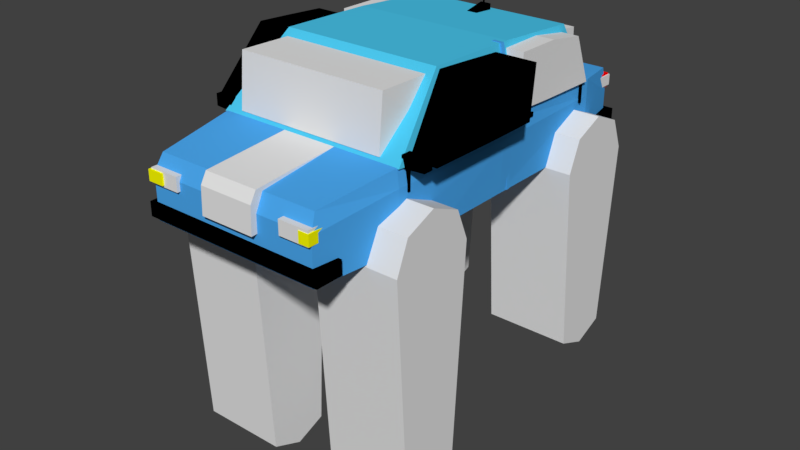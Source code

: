 # Source: car.blend  (saved by Blender 2.79.0; exported with 4.5.12 LTS)
import bpy
from mathutils import Matrix  # noqa: F401  (used for matrix-valued properties, if any)

bpy.ops.wm.read_factory_settings(use_empty=True)
scene = bpy.context.scene
scene.name = 'Scene'

# ---- collections
col_collection_1 = bpy.data.collections.new('Collection 1'); scene.collection.children.link(col_collection_1)
col_collection_2 = bpy.data.collections.new('Collection 2'); scene.collection.children.link(col_collection_2)

# ---- materials (node trees are filled in below, after node groups)
mat_material_002 = bpy.data.materials.new('Material.002')
mat_material_002.alpha_threshold = 0.0
mat_material_002.use_transparent_shadow = False
mat_material_002.diffuse_color = (0.07227, 0.3968, 0.8714, 1.0)
mat_material_002.roughness = 0.5
mat_material_001 = bpy.data.materials.new('Material.001')
mat_material_001.alpha_threshold = 0.0
mat_material_001.use_transparent_shadow = False
mat_material_001.diffuse_color = (0.07227, 0.5841, 0.8714, 1.0)
mat_material_001.roughness = 0.5
mat_material_041 = bpy.data.materials.new('Material.041')
mat_material_041.alpha_threshold = 0.0
mat_material_041.use_transparent_shadow = False
mat_material_041.diffuse_color = (0.0, 0.0, 0.0, 1.0)
mat_material_041.roughness = 0.5
mat_material_042 = bpy.data.materials.new('Material.042')
mat_material_042.alpha_threshold = 0.0
mat_material_042.use_transparent_shadow = False
mat_material_042.diffuse_color = (0.0, 0.0, 0.0, 1.0)
mat_material_042.roughness = 0.5
mat_material_040 = bpy.data.materials.new('Material.040')
mat_material_040.alpha_threshold = 0.0
mat_material_040.use_transparent_shadow = False
mat_material_040.diffuse_color = (0.0, 0.0, 0.0, 1.0)
mat_material_040.roughness = 0.5
mat_material_036 = bpy.data.materials.new('Material.036')
mat_material_036.alpha_threshold = 0.0
mat_material_036.use_transparent_shadow = False
mat_material_036.diffuse_color = (0.0, 0.0, 0.0, 1.0)
mat_material_036.roughness = 0.5
mat_material_035 = bpy.data.materials.new('Material.035')
mat_material_035.alpha_threshold = 0.0
mat_material_035.use_transparent_shadow = False
mat_material_035.diffuse_color = (0.003096, 0.003096, 0.003096, 1.0)
mat_material_035.roughness = 0.5
mat_material_032 = bpy.data.materials.new('Material.032')
mat_material_032.alpha_threshold = 0.0
mat_material_032.use_transparent_shadow = False
mat_material_032.diffuse_color = (0.1384, 0.1221, 0.107, 1.0)
mat_material_032.roughness = 0.5
mat_material_031 = bpy.data.materials.new('Material.031')
mat_material_031.alpha_threshold = 0.0
mat_material_031.use_transparent_shadow = False
mat_material_031.diffuse_color = (0.1384, 0.1221, 0.107, 1.0)
mat_material_031.roughness = 0.5
mat_material_031.specular_intensity = 0.0
mat_material_029 = bpy.data.materials.new('Material.029')
mat_material_029.alpha_threshold = 0.0
mat_material_029.use_transparent_shadow = False
mat_material_029.diffuse_color = (0.0, 0.0, 0.0, 1.0)
mat_material_029.roughness = 0.5
mat_material_014 = bpy.data.materials.new('Material.014')
mat_material_014.alpha_threshold = 0.0
mat_material_014.use_transparent_shadow = False
mat_material_014.roughness = 0.5
mat_material_014.specular_intensity = 1.0
mat_material_027 = bpy.data.materials.new('Material.027')
mat_material_027.alpha_threshold = 0.0
mat_material_027.use_transparent_shadow = False
mat_material_027.roughness = 0.5
mat_material_027.specular_intensity = 0.0
mat_material_005 = bpy.data.materials.new('Material.005')
mat_material_005.alpha_threshold = 0.0
mat_material_005.use_transparent_shadow = False
mat_material_005.diffuse_color = (0.0005155, 0.0005155, 0.0005155, 1.0)
mat_material_005.roughness = 0.5
mat_material_005.specular_intensity = 0.0
mat_material_008 = bpy.data.materials.new('Material.008')
mat_material_008.alpha_threshold = 0.0
mat_material_008.use_transparent_shadow = False
mat_material_008.diffuse_color = (0.0, 0.0, 0.0, 1.0)
mat_material_008.roughness = 0.5
mat_material_008.specular_intensity = 0.0
mat_material_007 = bpy.data.materials.new('Material.007')
mat_material_007.alpha_threshold = 0.0
mat_material_007.use_transparent_shadow = False
mat_material_007.diffuse_color = (0.0, 0.0, 0.0, 1.0)
mat_material_007.roughness = 0.5
mat_material_007.specular_intensity = 0.0
mat_material_006 = bpy.data.materials.new('Material.006')
mat_material_006.alpha_threshold = 0.0
mat_material_006.use_transparent_shadow = False
mat_material_006.diffuse_color = (0.0, 0.0, 0.0, 1.0)
mat_material_006.roughness = 0.5
mat_material_006.specular_intensity = 0.0
mat_material_038 = bpy.data.materials.new('Material.038')
mat_material_038.alpha_threshold = 0.0
mat_material_038.use_transparent_shadow = False
mat_material_038.diffuse_color = (0.0, 0.0, 0.0, 1.0)
mat_material_038.roughness = 0.5
mat_material_028 = bpy.data.materials.new('Material.028')
mat_material_028.alpha_threshold = 0.0
mat_material_028.use_transparent_shadow = False
mat_material_028.roughness = 0.5
mat_material_028.specular_intensity = 0.0
mat_material_003 = bpy.data.materials.new('Material.003')
mat_material_003.alpha_threshold = 0.0
mat_material_003.use_transparent_shadow = False
mat_material_003.diffuse_color = (0.0, 0.0, 0.0, 1.0)
mat_material_003.roughness = 0.5
mat_material_043 = bpy.data.materials.new('Material.043')
mat_material_043.alpha_threshold = 0.0
mat_material_043.use_transparent_shadow = False
mat_material_043.diffuse_color = (0.0, 0.0, 0.0, 1.0)
mat_material_043.roughness = 0.5
mat_material_012 = bpy.data.materials.new('Material.012')
mat_material_012.alpha_threshold = 0.0
mat_material_012.use_transparent_shadow = False
mat_material_012.diffuse_color = (1.0, 0.0, 0.0, 1.0)
mat_material_012.roughness = 0.5
mat_material_012.specular_intensity = 1.0
mat_material_011 = bpy.data.materials.new('Material.011')
mat_material_011.alpha_threshold = 0.0
mat_material_011.use_transparent_shadow = False
mat_material_011.diffuse_color = (1.0, 0.0, 0.0, 1.0)
mat_material_011.roughness = 0.5
mat_material_011.specular_intensity = 1.0
mat_material_015 = bpy.data.materials.new('Material.015')
mat_material_015.alpha_threshold = 0.0
mat_material_015.use_transparent_shadow = False
mat_material_015.diffuse_color = (1.0, 0.0, 0.0, 1.0)
mat_material_015.roughness = 0.5
mat_material_015.specular_intensity = 1.0
mat_material_004 = bpy.data.materials.new('Material.004')
mat_material_004.alpha_threshold = 0.0
mat_material_004.use_transparent_shadow = False
mat_material_004.roughness = 0.5
mat_material_019 = bpy.data.materials.new('Material.019')
mat_material_019.alpha_threshold = 0.0
mat_material_019.use_transparent_shadow = False
mat_material_019.diffuse_color = (0.07227, 0.3968, 0.8714, 1.0)
mat_material_019.roughness = 0.5
mat_material_019.specular_intensity = 0.0
mat_material_018 = bpy.data.materials.new('Material.018')
mat_material_018.alpha_threshold = 0.0
mat_material_018.use_transparent_shadow = False
mat_material_018.diffuse_color = (0.07227, 0.3968, 0.8714, 1.0)
mat_material_018.roughness = 0.5
mat_material_025 = bpy.data.materials.new('Material.025')
mat_material_025.alpha_threshold = 0.0
mat_material_025.use_transparent_shadow = False
mat_material_025.diffuse_color = (0.07227, 0.3968, 0.8714, 1.0)
mat_material_025.roughness = 0.5
mat_material_026 = bpy.data.materials.new('Material.026')
mat_material_026.alpha_threshold = 0.0
mat_material_026.use_transparent_shadow = False
mat_material_026.diffuse_color = (0.07227, 0.3968, 0.8714, 1.0)
mat_material_026.roughness = 0.5
mat_black = bpy.data.materials.new('black')
mat_black.alpha_threshold = 0.0
mat_black.use_transparent_shadow = False
mat_black.diffuse_color = (0.0, 0.0, 0.0, 1.0)
mat_black.roughness = 0.5
mat_black.specular_intensity = 0.2561
mat_material_022 = bpy.data.materials.new('Material.022')
mat_material_022.alpha_threshold = 0.0
mat_material_022.use_transparent_shadow = False
mat_material_022.diffuse_color = (0.0, 0.0, 0.0, 1.0)
mat_material_022.roughness = 0.5
mat_material_022.specular_intensity = 1.0
mat_material_023 = bpy.data.materials.new('Material.023')
mat_material_023.alpha_threshold = 0.0
mat_material_023.use_transparent_shadow = False
mat_material_023.diffuse_color = (0.0, 0.0, 0.0, 1.0)
mat_material_023.roughness = 0.5
mat_material_023.specular_intensity = 0.0
mat_material_024 = bpy.data.materials.new('Material.024')
mat_material_024.alpha_threshold = 0.0
mat_material_024.use_transparent_shadow = False
mat_material_024.diffuse_color = (0.0, 0.0, 0.0, 1.0)
mat_material_024.roughness = 0.5
mat_material_024.specular_intensity = 0.0
mat_material_020 = bpy.data.materials.new('Material.020')
mat_material_020.alpha_threshold = 0.0
mat_material_020.use_transparent_shadow = False
mat_material_020.diffuse_color = (0.0, 0.0, 0.0, 1.0)
mat_material_020.roughness = 0.5
mat_material_020.specular_intensity = 0.0
mat_material_017 = bpy.data.materials.new('Material.017')
mat_material_017.alpha_threshold = 0.0
mat_material_017.use_transparent_shadow = False
mat_material_017.diffuse_color = (0.0, 0.0, 0.0, 1.0)
mat_material_017.roughness = 0.5
mat_material_017.specular_intensity = 0.0
mat_material_016 = bpy.data.materials.new('Material.016')
mat_material_016.alpha_threshold = 0.0
mat_material_016.use_transparent_shadow = False
mat_material_016.diffuse_color = (0.0, 0.0, 0.0, 1.0)
mat_material_016.roughness = 0.5
mat_material_016.specular_intensity = 0.0
mat_material_021 = bpy.data.materials.new('Material.021')
mat_material_021.alpha_threshold = 0.0
mat_material_021.use_transparent_shadow = False
mat_material_021.diffuse_color = (0.0, 0.0, 0.0, 1.0)
mat_material_021.roughness = 0.5
mat_material_021.specular_intensity = 0.0
mat_material_013 = bpy.data.materials.new('Material.013')
mat_material_013.alpha_threshold = 0.0
mat_material_013.use_transparent_shadow = False
mat_material_013.roughness = 0.5
mat_material_013.specular_intensity = 1.0
mat_material_010 = bpy.data.materials.new('Material.010')
mat_material_010.alpha_threshold = 0.0
mat_material_010.use_transparent_shadow = False
mat_material_010.diffuse_color = (1.0, 1.0, 0.0, 1.0)
mat_material_010.roughness = 0.5
mat_material_010.specular_intensity = 1.0
mat_material_009 = bpy.data.materials.new('Material.009')
mat_material_009.alpha_threshold = 0.0
mat_material_009.use_transparent_shadow = False
mat_material_009.diffuse_color = (1.0, 1.0, 0.0, 1.0)
mat_material_009.roughness = 0.5
mat_material_009.specular_intensity = 1.0
mat_material_030 = bpy.data.materials.new('Material.030')
mat_material_030.alpha_threshold = 0.0
mat_material_030.use_transparent_shadow = False
mat_material_030.diffuse_color = (0.0, 0.0, 0.0, 1.0)
mat_material_030.roughness = 0.5
mat_material_033 = bpy.data.materials.new('Material.033')
mat_material_033.alpha_threshold = 0.0
mat_material_033.use_transparent_shadow = False
mat_material_033.diffuse_color = (0.1384, 0.1221, 0.107, 1.0)
mat_material_033.roughness = 0.5
mat_material_034 = bpy.data.materials.new('Material.034')
mat_material_034.alpha_threshold = 0.0
mat_material_034.use_transparent_shadow = False
mat_material_034.diffuse_color = (0.1384, 0.1221, 0.107, 1.0)
mat_material_034.roughness = 0.5
mat_material_039 = bpy.data.materials.new('Material.039')
mat_material_039.alpha_threshold = 0.0
mat_material_039.use_transparent_shadow = False
mat_material_039.diffuse_color = (0.0, 0.0, 0.0, 1.0)
mat_material_039.roughness = 0.5
mat_material_037 = bpy.data.materials.new('Material.037')
mat_material_037.alpha_threshold = 0.0
mat_material_037.use_transparent_shadow = False
mat_material_037.diffuse_color = (0.0, 0.0, 0.0, 1.0)
mat_material_037.roughness = 0.5

# ---- material node trees

# ---- world
world_world = bpy.data.worlds.new('World'); scene.world = world_world
world_world.color = (0.05088, 0.05088, 0.05088)
world_world.use_sun_shadow = False
world_world.sun_shadow_jitter_overblur = 0.0
world_world.cycles.sampling_method = 'MANUAL'

# ---- meshes
me_cube_003 = bpy.data.meshes.new('Cube.003')
me_cube_003.from_pydata([(-0.7069, 1.443, -0.5135), (-0.7069, 3.151, -0.5135), (0.8469, 1.443, -0.5135), (0.8469, 3.151, -0.5135), (-0.7069, 1.443, -0.5135), (-0.7069, 3.151, -0.5135), (0.8469, 1.443, -0.5135), (0.8469, 3.151, -0.5135), (-0.8295, -0.005728, -0.6827), (-0.791, 0.07544, -0.05074), (-0.8165, 4.33, -0.6588), (-0.8017, 4.307, -0.03601), (1.018, -0.005728, -0.6827), (0.9816, 0.07544, -0.05074), (1.005, 4.33, -0.6588), (0.9805, 4.307, -0.03601), (-0.9186, 3.791, -0.7034), (-0.9186, 3.791, 0.01308), (1.107, 3.791, -0.7034), (1.107, 3.791, 0.01308), (-0.9086, 0.9044, -0.6812), (1.097, 0.9044, 0.05221), (-0.8824, 0.9044, 0.05221), (1.122, 0.9044, -0.6812), (-0.9086, 2.332, 0.01217), (1.122, 2.332, -0.6833), (-0.9086, 2.332, -0.6833), (1.122, 2.332, 0.01217), (-0.8295, -0.005728, -0.2206), (-0.8165, 4.33, -0.2782), (1.005, 4.33, -0.2782), (1.018, -0.005728, -0.2206), (1.107, 3.791, -0.1566), (-0.9186, 3.791, -0.1566), (-0.9086, 0.9044, -0.1215), (1.122, 0.9044, -0.1215), (1.147, 2.332, -0.1525), (-0.9325, 2.332, -0.1525), (0.8469, 1.11, 0.04643), (-0.7069, 1.11, 0.04643), (-0.7069, 3.51, 0.0129), (-0.7069, 2.332, 0.01217), (0.8469, 3.51, 0.0129), (0.8469, 2.332, 0.01217), (0.8469, 1.371, 0.03912), (0.6313, 1.11, 0.04643), (-0.7069, 1.371, 0.03912), (-0.4111, 3.51, 0.0129), (0.8469, 1.371, 0.03912), (-0.4111, 3.51, 0.0129), (-0.7069, 1.371, 0.03912), (0.6313, 1.11, 0.04643)], [(4, 45), (7, 47)], [(0, 1, 41, 46), (1, 3, 47, 40), (3, 2, 44, 43), (2, 0, 45, 38), (4, 5, 41, 46), (5, 7, 42, 49, 40), (6, 4, 39, 51, 38), (33, 17, 11, 29), (29, 11, 15, 30), (35, 21, 13, 31), (31, 13, 9, 28), (20, 23, 12, 8), (21, 22, 9, 13), (15, 11, 17, 19), (10, 14, 18, 16), (30, 15, 19, 32), (37, 24, 17, 33), (28, 9, 22, 34), (27, 43, 48, 38, 51, 39, 50, 41, 24, 22, 21), (26, 25, 23, 20), (36, 27, 21, 35), (32, 19, 27, 36), (16, 18, 25, 26), (19, 17, 24, 41, 40, 49, 42, 43, 27), (34, 22, 24, 37), (20, 34, 37, 26), (18, 32, 36, 25), (25, 36, 35, 23), (8, 28, 34, 20), (26, 37, 33, 16), (14, 30, 32, 18), (12, 31, 28, 8), (23, 35, 31, 12), (10, 29, 30, 14), (16, 33, 29, 10), (46, 41, 50, 39, 4), (41, 5, 40), (2, 38, 44), (43, 42, 7), (43, 44, 6, 38, 48), (1, 40, 41)])
me_cube_003.materials.append(mat_material_002)
me_cube_003.use_remesh_preserve_volume = False
me_cube_003.use_remesh_preserve_attributes = False
me_cube_003.use_mirror_vertex_groups = False
me_cube_003.update()
me_cube_005 = bpy.data.meshes.new('Cube.005')
me_cube_005.from_pydata([(-0.9062, 0.818, -0.323), (-0.749, 1.506, 0.3199), (-0.8803, 3.773, -0.5233), (-0.749, 3.454, 0.2241), (1.12, 0.82, -0.323), (0.9509, 1.506, 0.3199), (1.092, 3.773, -0.5233), (0.9509, 3.454, 0.2241), (-0.9087, 2.266, -0.4502), (-0.749, 2.512, 0.2934), (1.12, 2.266, -0.4577), (0.9509, 2.512, 0.2934)], [], [(8, 9, 3, 2), (2, 3, 7, 6), (10, 11, 5, 4), (4, 5, 1, 0), (8, 10, 4, 0), (11, 9, 1, 5), (7, 3, 9, 11), (2, 6, 10, 8), (6, 7, 11, 10), (0, 1, 9, 8)])
me_cube_005.materials.append(mat_material_001)
me_cube_005.use_remesh_preserve_volume = False
me_cube_005.use_remesh_preserve_attributes = False
me_cube_005.use_mirror_vertex_groups = False
me_cube_005.update()
me_cube_042 = bpy.data.meshes.new('Cube.042')
me_cube_042.from_pydata([(-1.0, -3.137, -1.795), (-1.0, -3.137, 0.2053), (-1.0, 1.0, -1.0), (-1.0, 1.0, 1.0), (1.0, -3.137, -1.795), (1.0, -3.137, 0.2053), (1.0, 1.0, -1.0), (1.0, 1.0, 1.0)], [], [(0, 1, 3, 2), (2, 3, 7, 6), (6, 7, 5, 4), (4, 5, 1, 0), (2, 6, 4, 0), (7, 3, 1, 5)])
me_cube_042.materials.append(mat_material_041)
me_cube_042.use_remesh_preserve_volume = False
me_cube_042.use_remesh_preserve_attributes = False
me_cube_042.use_mirror_vertex_groups = False
me_cube_042.update()
me_cylinder_009 = bpy.data.meshes.new('Cylinder.009')
me_cylinder_009.from_pydata([(0.0, 1.0, -1.0), (0.0, 1.0, 29.21), (0.7071, 0.7071, -1.0), (0.7071, 0.7071, 29.21), (1.0, -4.371e-08, -1.0), (1.0, -4.371e-08, 29.21), (0.7071, -0.7071, -1.0), (0.7071, -0.7071, 29.21), (-8.742e-08, -1.0, -1.0), (-8.742e-08, -1.0, 29.21), (-0.7071, -0.7071, -1.0), (-0.7071, -0.7071, 29.21), (-1.0, 1.192e-08, -1.0), (-1.0, 1.192e-08, 29.21), (-0.7071, 0.7071, -1.0), (-0.7071, 0.7071, 29.21)], [], [(0, 1, 3, 2), (2, 3, 5, 4), (4, 5, 7, 6), (6, 7, 9, 8), (8, 9, 11, 10), (10, 11, 13, 12), (3, 1, 15, 13, 11, 9, 7, 5), (12, 13, 15, 14), (14, 15, 1, 0), (0, 2, 4, 6, 8, 10, 12, 14)])
me_cylinder_009.materials.append(mat_material_042)
me_cylinder_009.use_remesh_preserve_volume = False
me_cylinder_009.use_remesh_preserve_attributes = False
me_cylinder_009.use_mirror_vertex_groups = False
me_cylinder_009.update()
me_plane_004 = bpy.data.meshes.new('Plane.004')
me_plane_004.from_pydata([(0.5245, -0.9433, 0.2537), (1.049, -1.0, 0.04909), (0.5337, 0.6972, 0.2445), (1.049, 0.7243, 0.04909)], [], [(0, 1, 3, 2)])
me_plane_004.materials.append(mat_material_040)
me_plane_004.use_remesh_preserve_volume = False
me_plane_004.use_remesh_preserve_attributes = False
me_plane_004.use_mirror_vertex_groups = False
me_plane_004.update()
me_plane_003 = bpy.data.meshes.new('Plane.003')
me_plane_003.from_pydata([(-0.2724, -0.9135, -0.1843), (0.5451, -0.9071, 0.06114), (-0.2724, 0.747, -0.1843), (0.5451, 0.8113, 0.06114)], [], [(0, 1, 3, 2)])
me_plane_003.materials.append(mat_material_036)
me_plane_003.use_remesh_preserve_volume = False
me_plane_003.use_remesh_preserve_attributes = False
me_plane_003.use_mirror_vertex_groups = False
me_plane_003.update()
me_torus = bpy.data.meshes.new('Torus')
me_torus.from_pydata([(1.25, 0.0, 0.0), (1.217, 0.0, 0.125), (1.125, 0.0, 0.2165), (1.0, 0.0, 0.25), (0.875, 0.0, 0.2165), (0.7835, 0.0, 0.125), (0.75, 0.0, 3.062e-17), (0.7835, 0.0, -0.125), (0.875, 0.0, -0.2165), (1.0, 0.0, -0.25), (1.125, 0.0, -0.2165), (1.217, 0.0, -0.125), (1.155, 0.4784, 0.0), (1.124, 0.4655, 0.125), (1.039, 0.4305, 0.2165), (0.9239, 0.3827, 0.25), (0.8084, 0.3348, 0.2165), (0.7239, 0.2998, 0.125), (0.6929, 0.287, 3.062e-17), (0.7239, 0.2998, -0.125), (0.8084, 0.3348, -0.2165), (0.9239, 0.3827, -0.25), (1.039, 0.4305, -0.2165), (1.124, 0.4655, -0.125), (0.8839, 0.8839, 0.0), (0.8602, 0.8602, 0.125), (0.7955, 0.7955, 0.2165), (0.7071, 0.7071, 0.25), (0.6187, 0.6187, 0.2165), (0.554, 0.554, 0.125), (0.5303, 0.5303, 3.062e-17), (0.554, 0.554, -0.125), (0.6187, 0.6187, -0.2165), (0.7071, 0.7071, -0.25), (0.7955, 0.7955, -0.2165), (0.8602, 0.8602, -0.125), (0.4784, 1.155, 0.0), (0.4655, 1.124, 0.125), (0.4305, 1.039, 0.2165), (0.3827, 0.9239, 0.25), (0.3348, 0.8084, 0.2165), (0.2998, 0.7239, 0.125), (0.287, 0.6929, 3.062e-17), (0.2998, 0.7239, -0.125), (0.3348, 0.8084, -0.2165), (0.3827, 0.9239, -0.25), (0.4305, 1.039, -0.2165), (0.4655, 1.124, -0.125), (9.437e-08, 1.25, 0.0), (9.184e-08, 1.217, 0.125), (8.494e-08, 1.125, 0.2165), (7.55e-08, 1.0, 0.25), (6.606e-08, 0.875, 0.2165), (5.915e-08, 0.7835, 0.125), (5.662e-08, 0.75, 3.062e-17), (5.915e-08, 0.7835, -0.125), (6.606e-08, 0.875, -0.2165), (7.55e-08, 1.0, -0.25), (8.494e-08, 1.125, -0.2165), (9.184e-08, 1.217, -0.125), (-0.4784, 1.155, 0.0), (-0.4655, 1.124, 0.125), (-0.4305, 1.039, 0.2165), (-0.3827, 0.9239, 0.25), (-0.3348, 0.8084, 0.2165), (-0.2998, 0.7239, 0.125), (-0.287, 0.6929, 3.062e-17), (-0.2998, 0.7239, -0.125), (-0.3348, 0.8084, -0.2165), (-0.3827, 0.9239, -0.25), (-0.4305, 1.039, -0.2165), (-0.4655, 1.124, -0.125), (-0.8839, 0.8839, 0.0), (-0.8602, 0.8602, 0.125), (-0.7955, 0.7955, 0.2165), (-0.7071, 0.7071, 0.25), (-0.6187, 0.6187, 0.2165), (-0.554, 0.554, 0.125), (-0.5303, 0.5303, 3.062e-17), (-0.554, 0.554, -0.125), (-0.6187, 0.6187, -0.2165), (-0.7071, 0.7071, -0.25), (-0.7955, 0.7955, -0.2165), (-0.8602, 0.8602, -0.125), (-1.155, 0.4784, 0.0), (-1.124, 0.4655, 0.125), (-1.039, 0.4305, 0.2165), (-0.9239, 0.3827, 0.25), (-0.8084, 0.3348, 0.2165), (-0.7239, 0.2998, 0.125), (-0.6929, 0.287, 3.062e-17), (-0.7239, 0.2998, -0.125), (-0.8084, 0.3348, -0.2165), (-0.9239, 0.3827, -0.25), (-1.039, 0.4305, -0.2165), (-1.124, 0.4655, -0.125), (-1.25, 1.093e-07, 0.0), (-1.217, 1.064e-07, 0.125), (-1.125, 9.835e-08, 0.2165), (-1.0, 8.742e-08, 0.25), (-0.875, 7.649e-08, 0.2165), (-0.7835, 6.85e-08, 0.125), (-0.75, 6.557e-08, 3.062e-17), (-0.7835, 6.85e-08, -0.125), (-0.875, 7.649e-08, -0.2165), (-1.0, 8.742e-08, -0.25), (-1.125, 9.835e-08, -0.2165), (-1.217, 1.064e-07, -0.125), (-1.155, -0.4784, 0.0), (-1.124, -0.4655, 0.125), (-1.039, -0.4305, 0.2165), (-0.9239, -0.3827, 0.25), (-0.8084, -0.3348, 0.2165), (-0.7239, -0.2998, 0.125), (-0.6929, -0.287, 3.062e-17), (-0.7239, -0.2998, -0.125), (-0.8084, -0.3348, -0.2165), (-0.9239, -0.3827, -0.25), (-1.039, -0.4305, -0.2165), (-1.124, -0.4655, -0.125), (-0.8839, -0.8839, 0.0), (-0.8602, -0.8602, 0.125), (-0.7955, -0.7955, 0.2165), (-0.7071, -0.7071, 0.25), (-0.6187, -0.6187, 0.2165), (-0.554, -0.554, 0.125), (-0.5303, -0.5303, 3.062e-17), (-0.554, -0.554, -0.125), (-0.6187, -0.6187, -0.2165), (-0.7071, -0.7071, -0.25), (-0.7955, -0.7955, -0.2165), (-0.8602, -0.8602, -0.125), (-0.4784, -1.155, 0.0), (-0.4655, -1.124, 0.125), (-0.4305, -1.039, 0.2165), (-0.3827, -0.9239, 0.25), (-0.3348, -0.8084, 0.2165), (-0.2998, -0.7239, 0.125), (-0.287, -0.6929, 3.062e-17), (-0.2998, -0.7239, -0.125), (-0.3348, -0.8084, -0.2165), (-0.3827, -0.9239, -0.25), (-0.4305, -1.039, -0.2165), (-0.4655, -1.124, -0.125), (9.437e-08, -1.25, 0.0), (9.184e-08, -1.217, 0.125), (8.494e-08, -1.125, 0.2165), (7.55e-08, -1.0, 0.25), (6.606e-08, -0.875, 0.2165), (5.915e-08, -0.7835, 0.125), (5.662e-08, -0.75, 3.062e-17), (5.915e-08, -0.7835, -0.125), (6.606e-08, -0.875, -0.2165), (7.55e-08, -1.0, -0.25), (8.494e-08, -1.125, -0.2165), (9.184e-08, -1.217, -0.125), (0.4784, -1.155, 0.0), (0.4655, -1.124, 0.125), (0.4305, -1.039, 0.2165), (0.3827, -0.9239, 0.25), (0.3348, -0.8084, 0.2165), (0.2998, -0.7239, 0.125), (0.287, -0.6929, 3.062e-17), (0.2998, -0.7239, -0.125), (0.3348, -0.8084, -0.2165), (0.3827, -0.9239, -0.25), (0.4305, -1.039, -0.2165), (0.4655, -1.124, -0.125), (0.8839, -0.8839, 0.0), (0.8602, -0.8602, 0.125), (0.7955, -0.7955, 0.2165), (0.7071, -0.7071, 0.25), (0.6187, -0.6187, 0.2165), (0.554, -0.554, 0.125), (0.5303, -0.5303, 3.062e-17), (0.554, -0.554, -0.125), (0.6187, -0.6187, -0.2165), (0.7071, -0.7071, -0.25), (0.7955, -0.7955, -0.2165), (0.8602, -0.8602, -0.125), (1.155, -0.4784, 0.0), (1.124, -0.4655, 0.125), (1.039, -0.4305, 0.2165), (0.9239, -0.3827, 0.25), (0.8084, -0.3348, 0.2165), (0.7239, -0.2998, 0.125), (0.6929, -0.287, 3.062e-17), (0.7239, -0.2998, -0.125), (0.8084, -0.3348, -0.2165), (0.9239, -0.3827, -0.25), (1.039, -0.4305, -0.2165), (1.124, -0.4655, -0.125)], [], [(0, 12, 13, 1), (1, 13, 14, 2), (2, 14, 15, 3), (3, 15, 16, 4), (4, 16, 17, 5), (5, 17, 18, 6), (6, 18, 19, 7), (7, 19, 20, 8), (8, 20, 21, 9), (9, 21, 22, 10), (10, 22, 23, 11), (11, 23, 12, 0), (12, 24, 25, 13), (13, 25, 26, 14), (14, 26, 27, 15), (15, 27, 28, 16), (16, 28, 29, 17), (17, 29, 30, 18), (18, 30, 31, 19), (19, 31, 32, 20), (20, 32, 33, 21), (21, 33, 34, 22), (22, 34, 35, 23), (23, 35, 24, 12), (24, 36, 37, 25), (25, 37, 38, 26), (26, 38, 39, 27), (27, 39, 40, 28), (28, 40, 41, 29), (29, 41, 42, 30), (30, 42, 43, 31), (31, 43, 44, 32), (32, 44, 45, 33), (33, 45, 46, 34), (34, 46, 47, 35), (35, 47, 36, 24), (36, 48, 49, 37), (37, 49, 50, 38), (38, 50, 51, 39), (39, 51, 52, 40), (40, 52, 53, 41), (41, 53, 54, 42), (42, 54, 55, 43), (43, 55, 56, 44), (44, 56, 57, 45), (45, 57, 58, 46), (46, 58, 59, 47), (47, 59, 48, 36), (48, 60, 61, 49), (49, 61, 62, 50), (50, 62, 63, 51), (51, 63, 64, 52), (52, 64, 65, 53), (53, 65, 66, 54), (54, 66, 67, 55), (55, 67, 68, 56), (56, 68, 69, 57), (57, 69, 70, 58), (58, 70, 71, 59), (59, 71, 60, 48), (60, 72, 73, 61), (61, 73, 74, 62), (62, 74, 75, 63), (63, 75, 76, 64), (64, 76, 77, 65), (65, 77, 78, 66), (66, 78, 79, 67), (67, 79, 80, 68), (68, 80, 81, 69), (69, 81, 82, 70), (70, 82, 83, 71), (71, 83, 72, 60), (72, 84, 85, 73), (73, 85, 86, 74), (74, 86, 87, 75), (75, 87, 88, 76), (76, 88, 89, 77), (77, 89, 90, 78), (78, 90, 91, 79), (79, 91, 92, 80), (80, 92, 93, 81), (81, 93, 94, 82), (82, 94, 95, 83), (83, 95, 84, 72), (84, 96, 97, 85), (85, 97, 98, 86), (86, 98, 99, 87), (87, 99, 100, 88), (88, 100, 101, 89), (89, 101, 102, 90), (90, 102, 103, 91), (91, 103, 104, 92), (92, 104, 105, 93), (93, 105, 106, 94), (94, 106, 107, 95), (95, 107, 96, 84), (96, 108, 109, 97), (97, 109, 110, 98), (98, 110, 111, 99), (99, 111, 112, 100), (100, 112, 113, 101), (101, 113, 114, 102), (102, 114, 115, 103), (103, 115, 116, 104), (104, 116, 117, 105), (105, 117, 118, 106), (106, 118, 119, 107), (107, 119, 108, 96), (108, 120, 121, 109), (109, 121, 122, 110), (110, 122, 123, 111), (111, 123, 124, 112), (112, 124, 125, 113), (113, 125, 126, 114), (114, 126, 127, 115), (115, 127, 128, 116), (116, 128, 129, 117), (117, 129, 130, 118), (118, 130, 131, 119), (119, 131, 120, 108), (120, 132, 133, 121), (121, 133, 134, 122), (122, 134, 135, 123), (123, 135, 136, 124), (124, 136, 137, 125), (125, 137, 138, 126), (126, 138, 139, 127), (127, 139, 140, 128), (128, 140, 141, 129), (129, 141, 142, 130), (130, 142, 143, 131), (131, 143, 132, 120), (132, 144, 145, 133), (133, 145, 146, 134), (134, 146, 147, 135), (135, 147, 148, 136), (136, 148, 149, 137), (137, 149, 150, 138), (138, 150, 151, 139), (139, 151, 152, 140), (140, 152, 153, 141), (141, 153, 154, 142), (142, 154, 155, 143), (143, 155, 144, 132), (144, 156, 157, 145), (145, 157, 158, 146), (146, 158, 159, 147), (147, 159, 160, 148), (148, 160, 161, 149), (149, 161, 162, 150), (150, 162, 163, 151), (151, 163, 164, 152), (152, 164, 165, 153), (153, 165, 166, 154), (154, 166, 167, 155), (155, 167, 156, 144), (156, 168, 169, 157), (157, 169, 170, 158), (158, 170, 171, 159), (159, 171, 172, 160), (160, 172, 173, 161), (161, 173, 174, 162), (162, 174, 175, 163), (163, 175, 176, 164), (164, 176, 177, 165), (165, 177, 178, 166), (166, 178, 179, 167), (167, 179, 168, 156), (168, 180, 181, 169), (169, 181, 182, 170), (170, 182, 183, 171), (171, 183, 184, 172), (172, 184, 185, 173), (173, 185, 186, 174), (174, 186, 187, 175), (175, 187, 188, 176), (176, 188, 189, 177), (177, 189, 190, 178), (178, 190, 191, 179), (179, 191, 180, 168), (180, 0, 1, 181), (181, 1, 2, 182), (182, 2, 3, 183), (183, 3, 4, 184), (184, 4, 5, 185), (185, 5, 6, 186), (186, 6, 7, 187), (187, 7, 8, 188), (188, 8, 9, 189), (189, 9, 10, 190), (190, 10, 11, 191), (191, 11, 0, 180)])
me_torus.materials.append(mat_material_035)
me_torus.use_remesh_preserve_volume = False
me_torus.use_remesh_preserve_attributes = False
me_torus.use_mirror_vertex_groups = False
me_torus.update()
me_cube_039 = bpy.data.meshes.new('Cube.039')
me_cube_039.from_pydata([(0.3888, 0.8855, 0.05556), (0.3888, 0.8855, 0.821), (0.3888, 1.0, 0.05556), (0.3888, 1.0, 0.821), (1.0, 0.8855, 0.05556), (1.0, 0.8855, 0.821), (1.0, 1.0, 0.05556), (1.0, 1.0, 0.821)], [], [(0, 1, 3, 2), (2, 3, 7, 6), (6, 7, 5, 4), (4, 5, 1, 0), (2, 6, 4, 0), (7, 3, 1, 5)])
me_cube_039.materials.append(mat_material_032)
me_cube_039.use_remesh_preserve_volume = False
me_cube_039.use_remesh_preserve_attributes = False
me_cube_039.use_mirror_vertex_groups = False
me_cube_039.update()
me_cube_038 = bpy.data.meshes.new('Cube.038')
me_cube_038.from_pydata([(-0.8672, -0.7423, -1.0), (-0.8672, -0.7423, -0.8618), (-0.8672, 1.42, -0.4867), (-0.8672, 1.42, -0.3484), (1.006, -0.7423, -1.0), (1.006, -0.7423, -0.8618), (1.006, 1.42, -0.4867), (1.006, 1.42, -0.3484)], [], [(0, 1, 3, 2), (2, 3, 7, 6), (6, 7, 5, 4), (4, 5, 1, 0), (2, 6, 4, 0), (7, 3, 1, 5)])
me_cube_038.materials.append(mat_material_031)
me_cube_038.use_remesh_preserve_volume = False
me_cube_038.use_remesh_preserve_attributes = False
me_cube_038.use_mirror_vertex_groups = False
me_cube_038.update()
me_cube_035 = bpy.data.meshes.new('Cube.035')
me_cube_035.from_pydata([(-1.0, 0.2388, -0.4603), (-1.0, 0.2388, 0.4628), (-1.0, 1.0, -0.4603), (-1.0, 1.0, 0.4628), (0.674, 0.4304, -0.4603), (0.674, 0.4304, 0.4628), (0.674, 1.192, -0.4603), (0.674, 1.192, 0.4628)], [], [(0, 1, 3, 2), (2, 3, 7, 6), (6, 7, 5, 4), (4, 5, 1, 0), (2, 6, 4, 0), (7, 3, 1, 5)])
me_cube_035.materials.append(mat_material_029)
me_cube_035.use_remesh_preserve_volume = False
me_cube_035.use_remesh_preserve_attributes = False
me_cube_035.use_mirror_vertex_groups = False
me_cube_035.update()
me_cube_031 = bpy.data.meshes.new('Cube.031')
me_cube_031.from_pydata([(-1.0, -1.0, -1.0), (-1.0, -1.0, 1.0), (-1.0, 2.856, -1.0), (-1.0, 2.856, 1.0), (1.0, -1.0, -1.0), (1.0, -1.0, 1.0), (1.0, 2.856, -1.0), (1.0, 2.856, 1.0)], [], [(0, 1, 3, 2), (2, 3, 7, 6), (6, 7, 5, 4), (4, 5, 1, 0), (2, 6, 4, 0), (7, 3, 1, 5)])
me_cube_031.materials.append(mat_material_014)
me_cube_031.use_remesh_preserve_volume = False
me_cube_031.use_remesh_preserve_attributes = False
me_cube_031.use_mirror_vertex_groups = False
me_cube_031.update()
me_cube_009 = bpy.data.meshes.new('Cube.009')
me_cube_009.from_pydata([(-2.429, -0.177, 0.3198), (-2.429, -0.177, 1.241), (-2.429, 1.642, 0.3198), (-2.429, 1.642, 1.241), (-0.4289, -0.177, 0.3198), (-0.4289, -0.177, 1.241), (-0.4289, 1.642, 0.3198), (-0.4289, 1.642, 1.241)], [], [(0, 1, 3, 2), (2, 3, 7, 6), (6, 7, 5, 4), (4, 5, 1, 0), (2, 6, 4, 0), (7, 3, 1, 5)])
me_cube_009.materials.append(mat_material_027)
me_cube_009.use_remesh_preserve_volume = False
me_cube_009.use_remesh_preserve_attributes = False
me_cube_009.use_mirror_vertex_groups = False
me_cube_009.update()
me_cylinder_004 = bpy.data.meshes.new('Cylinder.004')
me_cylinder_004.from_pydata([(0.08012, 0.8901, -1.698), (0.08012, 0.8901, -0.5743), (0.7095, 0.6294, -1.698), (0.7095, 0.6294, -0.5743), (0.9702, -3.891e-08, -1.698), (0.9702, -3.891e-08, -0.5743), (0.7095, -0.6294, -1.698), (0.7095, -0.6294, -0.5743), (0.08012, -0.8901, -1.698), (0.08012, -0.8901, -0.5743), (-0.5493, -0.6294, -1.698), (-0.5493, -0.6294, -0.5743), (-0.81, 1.061e-08, -1.698), (-0.81, 1.061e-08, -0.5743), (-0.5493, 0.6294, -1.698), (-0.5493, 0.6294, -0.5743)], [], [(0, 1, 3, 2), (2, 3, 5, 4), (4, 5, 7, 6), (6, 7, 9, 8), (8, 9, 11, 10), (10, 11, 13, 12), (3, 1, 15, 13, 11, 9, 7, 5), (12, 13, 15, 14), (14, 15, 1, 0), (0, 2, 4, 6, 8, 10, 12, 14)])
me_cylinder_004.materials.append(mat_material_005)
me_cylinder_004.use_remesh_preserve_volume = False
me_cylinder_004.use_remesh_preserve_attributes = False
me_cylinder_004.use_mirror_vertex_groups = False
me_cylinder_004.update()
me_cylinder = bpy.data.meshes.new('Cylinder')
me_cylinder.from_pydata([(0.0, 1.0, -1.0), (0.0, 1.0, 1.0), (4.237, 0.7071, -1.0), (4.237, 0.7071, 1.0), (4.53, -4.371e-08, -1.0), (4.53, -4.371e-08, 1.0), (4.237, -0.7071, -1.0), (4.237, -0.7071, 1.0), (-8.742e-08, -1.0, -1.0), (-8.742e-08, -1.0, 1.0), (-0.7071, -0.7071, -1.0), (-0.7071, -0.7071, 1.0), (-1.0, 1.192e-08, -1.0), (-1.0, 1.192e-08, 1.0), (-0.7071, 0.7071, -1.0), (-0.7071, 0.7071, 1.0)], [], [(0, 1, 3, 2), (2, 3, 5, 4), (4, 5, 7, 6), (6, 7, 9, 8), (8, 9, 11, 10), (10, 11, 13, 12), (3, 1, 15, 13, 11, 9, 7, 5), (12, 13, 15, 14), (14, 15, 1, 0), (0, 2, 4, 6, 8, 10, 12, 14)])
me_cylinder.use_remesh_preserve_volume = False
me_cylinder.use_remesh_preserve_attributes = False
me_cylinder.use_mirror_vertex_groups = False
me_cylinder.update()
me_cylinder_001 = bpy.data.meshes.new('Cylinder.001')
me_cylinder_001.from_pydata([(-3.597e-08, 1.0, -0.1771), (-3.597e-08, 1.0, 1.823), (5.618, 0.7071, -0.1771), (5.618, 0.7071, 1.823), (5.911, -4.371e-08, -0.1771), (5.911, -4.371e-08, 1.823), (5.618, -0.7071, -0.1771), (5.618, -0.7071, 1.823), (-1.234e-07, -1.0, -0.1771), (-1.234e-07, -1.0, 1.823), (-0.7071, -0.7071, -0.1771), (-0.7071, -0.7071, 1.823), (-1.0, 1.192e-08, -0.1771), (-1.0, 1.192e-08, 1.823), (-0.7071, 0.7071, -0.1771), (-0.7071, 0.7071, 1.823)], [], [(0, 1, 3, 2), (2, 3, 5, 4), (4, 5, 7, 6), (6, 7, 9, 8), (8, 9, 11, 10), (10, 11, 13, 12), (3, 1, 15, 13, 11, 9, 7, 5), (12, 13, 15, 14), (14, 15, 1, 0), (0, 2, 4, 6, 8, 10, 12, 14)])
me_cylinder_001.use_remesh_preserve_volume = False
me_cylinder_001.use_remesh_preserve_attributes = False
me_cylinder_001.use_mirror_vertex_groups = False
me_cylinder_001.update()
me_cylinder_002 = bpy.data.meshes.new('Cylinder.002')
me_cylinder_002.from_pydata([(0.0, 1.0, -1.0), (0.0, 1.0, 1.0), (4.283, 0.7071, -1.0), (4.283, 0.7071, 1.0), (4.576, -4.371e-08, -1.0), (4.576, -4.371e-08, 1.0), (4.283, -0.7071, -1.0), (4.283, -0.7071, 1.0), (-8.742e-08, -1.0, -1.0), (-8.742e-08, -1.0, 1.0), (-0.7071, -0.7071, -1.0), (-0.7071, -0.7071, 1.0), (-1.0, 1.192e-08, -1.0), (-1.0, 1.192e-08, 1.0), (-0.7071, 0.7071, -1.0), (-0.7071, 0.7071, 1.0)], [], [(0, 1, 3, 2), (2, 3, 5, 4), (4, 5, 7, 6), (6, 7, 9, 8), (8, 9, 11, 10), (10, 11, 13, 12), (3, 1, 15, 13, 11, 9, 7, 5), (12, 13, 15, 14), (14, 15, 1, 0), (0, 2, 4, 6, 8, 10, 12, 14)])
me_cylinder_002.use_remesh_preserve_volume = False
me_cylinder_002.use_remesh_preserve_attributes = False
me_cylinder_002.use_mirror_vertex_groups = False
me_cylinder_002.update()
me_cylinder_003 = bpy.data.meshes.new('Cylinder.003')
me_cylinder_003.from_pydata([(0.0, 1.0, -1.0), (0.0, 1.0, 1.0), (5.065, 0.7071, -1.0), (5.065, 0.7071, 1.0), (5.358, -4.371e-08, -1.0), (5.358, -4.371e-08, 1.0), (5.065, -0.7071, -1.0), (5.065, -0.7071, 1.0), (-8.742e-08, -1.0, -1.0), (-8.742e-08, -1.0, 1.0), (-0.7071, -0.7071, -1.0), (-0.7071, -0.7071, 1.0), (-1.0, 1.192e-08, -1.0), (-1.0, 1.192e-08, 1.0), (-0.7071, 0.7071, -1.0), (-0.7071, 0.7071, 1.0)], [], [(0, 1, 3, 2), (2, 3, 5, 4), (4, 5, 7, 6), (6, 7, 9, 8), (8, 9, 11, 10), (10, 11, 13, 12), (3, 1, 15, 13, 11, 9, 7, 5), (12, 13, 15, 14), (14, 15, 1, 0), (0, 2, 4, 6, 8, 10, 12, 14)])
me_cylinder_003.use_remesh_preserve_volume = False
me_cylinder_003.use_remesh_preserve_attributes = False
me_cylinder_003.use_mirror_vertex_groups = False
me_cylinder_003.update()
me_cube_006 = bpy.data.meshes.new('Cube.006')
me_cube_006.from_pydata([(-0.3431, -0.975, -0.2861), (-0.3431, -0.9248, 0.2676), (-0.3431, 1.933, -0.3384), (-0.3431, 1.917, 0.1194), (1.266, -0.975, -0.2861), (1.266, -0.9248, 0.2676), (1.266, 1.933, -0.3384), (1.266, 1.917, 0.1194), (-0.4408, 1.567, -0.4888), (-0.3046, 0.5882, 0.241), (1.382, 1.567, -0.4888), (1.253, 0.5882, 0.241), (-0.325, 1.291, 0.1767), (1.32, 1.617, -0.3064), (-0.3891, 1.617, -0.3064), (1.26, 1.291, 0.1767), (-0.3892, -0.2719, -0.2787), (1.26, -0.2114, 0.255), (-0.325, -0.2114, 0.255), (1.321, -0.2719, -0.2787), (-0.3148, 0.1894, 0.248), (1.351, -0.2384, -0.6933), (-0.415, -0.2384, -0.6933), (1.256, 0.1894, 0.248)], [], [(14, 12, 3, 2), (2, 3, 7, 6), (19, 17, 5, 4), (4, 5, 1, 0), (16, 19, 4, 0), (17, 18, 1, 5), (15, 12, 9, 11), (14, 13, 10, 8), (13, 15, 11, 10), (22, 20, 9, 8), (6, 7, 15, 13), (2, 6, 13, 14), (7, 3, 12, 15), (8, 9, 12, 14), (0, 1, 18, 16), (23, 20, 18, 17), (22, 21, 19, 16), (21, 23, 17, 19), (10, 11, 23, 21), (8, 10, 21, 22), (11, 9, 20, 23), (16, 18, 20, 22)])
me_cube_006.use_remesh_preserve_volume = False
me_cube_006.use_remesh_preserve_attributes = False
me_cube_006.use_mirror_vertex_groups = False
me_cube_006.update()
me_cylinder_006 = bpy.data.meshes.new('Cylinder.006')
me_cylinder_006.from_pydata([(0.08012, 0.8901, -1.698), (0.08012, 0.8901, -0.5743), (0.7095, 0.6294, -1.698), (0.7095, 0.6294, -0.5743), (0.9702, -3.891e-08, -1.698), (0.9702, -3.891e-08, -0.5743), (0.7095, -0.6294, -1.698), (0.7095, -0.6294, -0.5743), (0.08012, -0.8901, -1.698), (0.08012, -0.8901, -0.5743), (-0.5493, -0.6294, -1.698), (-0.5493, -0.6294, -0.5743), (-0.81, 1.061e-08, -1.698), (-0.81, 1.061e-08, -0.5743), (-0.5493, 0.6294, -1.698), (-0.5493, 0.6294, -0.5743)], [], [(0, 1, 3, 2), (2, 3, 5, 4), (4, 5, 7, 6), (6, 7, 9, 8), (8, 9, 11, 10), (10, 11, 13, 12), (3, 1, 15, 13, 11, 9, 7, 5), (12, 13, 15, 14), (14, 15, 1, 0), (0, 2, 4, 6, 8, 10, 12, 14)])
me_cylinder_006.materials.append(mat_material_008)
me_cylinder_006.use_remesh_preserve_volume = False
me_cylinder_006.use_remesh_preserve_attributes = False
me_cylinder_006.use_mirror_vertex_groups = False
me_cylinder_006.update()
me_cylinder_007 = bpy.data.meshes.new('Cylinder.007')
me_cylinder_007.from_pydata([(0.08012, 0.8901, -1.698), (0.08012, 0.8901, -0.5743), (0.7095, 0.6294, -1.698), (0.7095, 0.6294, -0.5743), (0.9702, -3.891e-08, -1.698), (0.9702, -3.891e-08, -0.5743), (0.7095, -0.6294, -1.698), (0.7095, -0.6294, -0.5743), (0.08012, -0.8901, -1.698), (0.08012, -0.8901, -0.5743), (-0.5493, -0.6294, -1.698), (-0.5493, -0.6294, -0.5743), (-0.81, 1.061e-08, -1.698), (-0.81, 1.061e-08, -0.5743), (-0.5493, 0.6294, -1.698), (-0.5493, 0.6294, -0.5743)], [], [(0, 1, 3, 2), (2, 3, 5, 4), (4, 5, 7, 6), (6, 7, 9, 8), (8, 9, 11, 10), (10, 11, 13, 12), (3, 1, 15, 13, 11, 9, 7, 5), (12, 13, 15, 14), (14, 15, 1, 0), (0, 2, 4, 6, 8, 10, 12, 14)])
me_cylinder_007.materials.append(mat_material_007)
me_cylinder_007.use_remesh_preserve_volume = False
me_cylinder_007.use_remesh_preserve_attributes = False
me_cylinder_007.use_mirror_vertex_groups = False
me_cylinder_007.update()
me_cylinder_008 = bpy.data.meshes.new('Cylinder.008')
me_cylinder_008.from_pydata([(0.08012, 0.8901, -1.698), (0.08012, 0.8901, -0.5743), (0.7095, 0.6294, -1.698), (0.7095, 0.6294, -0.5743), (0.9702, -3.891e-08, -1.698), (0.9702, -3.891e-08, -0.5743), (0.7095, -0.6294, -1.698), (0.7095, -0.6294, -0.5743), (0.08012, -0.8901, -1.698), (0.08012, -0.8901, -0.5743), (-0.5493, -0.6294, -1.698), (-0.5493, -0.6294, -0.5743), (-0.81, 1.061e-08, -1.698), (-0.81, 1.061e-08, -0.5743), (-0.5493, 0.6294, -1.698), (-0.5493, 0.6294, -0.5743)], [], [(0, 1, 3, 2), (2, 3, 5, 4), (4, 5, 7, 6), (6, 7, 9, 8), (8, 9, 11, 10), (10, 11, 13, 12), (3, 1, 15, 13, 11, 9, 7, 5), (12, 13, 15, 14), (14, 15, 1, 0), (0, 2, 4, 6, 8, 10, 12, 14)])
me_cylinder_008.materials.append(mat_material_006)
me_cylinder_008.use_remesh_preserve_volume = False
me_cylinder_008.use_remesh_preserve_attributes = False
me_cylinder_008.use_mirror_vertex_groups = False
me_cylinder_008.update()
me_cube_007 = bpy.data.meshes.new('Cube.007')
me_cube_007.from_pydata([(-0.5965, 0.6324, -0.3089), (-0.5965, 0.6661, 0.2332), (-0.5965, 1.786, -0.3449), (-0.5965, 1.577, 0.1589), (1.525, 0.6324, -0.3089), (1.525, 0.6661, 0.2332), (1.525, 1.786, -0.3449), (1.525, 1.577, 0.1589), (-0.5965, 1.1, -0.3293), (-0.5965, 1.152, 0.2282), (1.525, 1.1, -0.3293), (1.525, 1.152, 0.2282)], [], [(8, 9, 3, 2), (2, 3, 7, 6), (10, 11, 5, 4), (4, 5, 1, 0), (8, 10, 4, 0), (11, 9, 1, 5), (7, 3, 9, 11), (2, 6, 10, 8), (6, 7, 11, 10), (0, 1, 9, 8)])
me_cube_007.use_remesh_preserve_volume = False
me_cube_007.use_remesh_preserve_attributes = False
me_cube_007.use_mirror_vertex_groups = False
me_cube_007.update()
me_cube_008 = bpy.data.meshes.new('Cube.008')
me_cube_008.from_pydata([(-0.5965, 0.6058, -0.3449), (-0.5965, 1.083, 0.1359), (-0.5965, 1.693, -0.3518), (-0.5965, 1.739, 0.09112), (1.525, 0.6058, -0.3449), (1.525, 1.083, 0.1359), (1.525, 1.693, -0.3518), (1.525, 1.739, 0.09112), (-0.5965, 1.208, -0.3523), (-0.5965, 1.378, 0.1171), (1.525, 1.208, -0.3523), (1.525, 1.378, 0.1171)], [], [(8, 9, 3, 2), (2, 3, 7, 6), (10, 11, 5, 4), (4, 5, 1, 0), (8, 10, 4, 0), (11, 9, 1, 5), (7, 3, 9, 11), (2, 6, 10, 8), (6, 7, 11, 10), (0, 1, 9, 8)])
me_cube_008.materials.append(mat_material_038)
me_cube_008.use_remesh_preserve_volume = False
me_cube_008.use_remesh_preserve_attributes = False
me_cube_008.use_mirror_vertex_groups = False
me_cube_008.update()
me_cube_010 = bpy.data.meshes.new('Cube.010')
me_cube_010.from_pydata([(-2.429, -0.177, 0.3198), (-2.429, -0.177, 1.241), (-2.429, 1.642, 0.3198), (-2.429, 1.642, 1.241), (-0.4289, -0.177, 0.3198), (-0.4289, -0.177, 1.241), (-0.4289, 1.642, 0.3198), (-0.4289, 1.642, 1.241)], [], [(0, 1, 3, 2), (2, 3, 7, 6), (6, 7, 5, 4), (4, 5, 1, 0), (2, 6, 4, 0), (7, 3, 1, 5)])
me_cube_010.materials.append(mat_material_028)
me_cube_010.use_remesh_preserve_volume = False
me_cube_010.use_remesh_preserve_attributes = False
me_cube_010.use_mirror_vertex_groups = False
me_cube_010.update()
me_cube_011 = bpy.data.meshes.new('Cube.011')
me_cube_011.from_pydata([(-10.8, -0.177, 0.3198), (-10.8, -0.177, 1.241), (-10.8, 1.642, 0.3198), (-10.8, 1.642, 1.241), (1.616, -0.177, 0.3198), (1.616, -0.177, 1.241), (1.616, 1.642, 0.3198), (1.616, 1.642, 1.241)], [], [(0, 1, 3, 2), (2, 3, 7, 6), (6, 7, 5, 4), (4, 5, 1, 0), (2, 6, 4, 0), (7, 3, 1, 5)])
me_cube_011.materials.append(mat_material_003)
me_cube_011.use_remesh_preserve_volume = False
me_cube_011.use_remesh_preserve_attributes = False
me_cube_011.use_mirror_vertex_groups = False
me_cube_011.update()
me_cube_012 = bpy.data.meshes.new('Cube.012')
me_cube_012.from_pydata([(-10.8, -0.5709, 0.1081), (-10.8, -0.5709, 1.387), (-10.8, 1.642, 0.1081), (-10.8, 1.642, 1.387), (1.616, -0.5709, 0.1081), (1.616, -0.5709, 1.387), (1.616, 1.642, 0.1081), (1.616, 1.642, 1.387)], [], [(0, 1, 3, 2), (2, 3, 7, 6), (6, 7, 5, 4), (4, 5, 1, 0), (2, 6, 4, 0), (7, 3, 1, 5)])
me_cube_012.materials.append(mat_material_043)
me_cube_012.use_remesh_preserve_volume = False
me_cube_012.use_remesh_preserve_attributes = False
me_cube_012.use_mirror_vertex_groups = False
me_cube_012.update()
me_cube_013 = bpy.data.meshes.new('Cube.013')
me_cube_013.from_pydata([(-2.429, -0.177, 0.3198), (-2.429, -0.177, 1.241), (-2.429, 1.642, 0.3198), (-2.429, 1.642, 1.241), (0.5699, -0.177, 0.3198), (0.5699, -0.177, 1.241), (0.5699, 1.642, 0.3198), (0.5699, 1.642, 1.241)], [], [(0, 1, 3, 2), (2, 3, 7, 6), (6, 7, 5, 4), (4, 5, 1, 0), (2, 6, 4, 0), (7, 3, 1, 5)])
me_cube_013.materials.append(mat_material_012)
me_cube_013.use_remesh_preserve_volume = False
me_cube_013.use_remesh_preserve_attributes = False
me_cube_013.use_mirror_vertex_groups = False
me_cube_013.update()
me_cube_014 = bpy.data.meshes.new('Cube.014')
me_cube_014.from_pydata([(-2.429, -0.177, 0.3198), (-2.429, -0.177, 1.241), (-2.429, 1.642, 0.3198), (-2.429, 1.642, 1.241), (0.5699, -0.177, 0.3198), (0.5699, -0.177, 1.241), (0.5699, 1.642, 0.3198), (0.5699, 1.642, 1.241)], [], [(0, 1, 3, 2), (2, 3, 7, 6), (6, 7, 5, 4), (4, 5, 1, 0), (2, 6, 4, 0), (7, 3, 1, 5)])
me_cube_014.materials.append(mat_material_011)
me_cube_014.use_remesh_preserve_volume = False
me_cube_014.use_remesh_preserve_attributes = False
me_cube_014.use_mirror_vertex_groups = False
me_cube_014.update()
me_cube_015 = bpy.data.meshes.new('Cube.015')
me_cube_015.from_pydata([(-2.429, -0.177, 0.3198), (-2.429, -0.177, 0.6419), (-2.429, 1.642, 0.3198), (-2.429, 1.642, 0.6419), (0.5699, -0.177, 0.3198), (0.5699, -0.177, 0.6419), (0.5699, 1.642, 0.3198), (0.5699, 1.642, 0.6419)], [], [(0, 1, 3, 2), (2, 3, 7, 6), (6, 7, 5, 4), (4, 5, 1, 0), (2, 6, 4, 0), (7, 3, 1, 5)])
me_cube_015.materials.append(mat_material_015)
me_cube_015.use_remesh_preserve_volume = False
me_cube_015.use_remesh_preserve_attributes = False
me_cube_015.use_mirror_vertex_groups = False
me_cube_015.update()
me_cube_017 = bpy.data.meshes.new('Cube.017')
me_cube_017.from_pydata([(-1.0, -2.293, -0.6139), (-1.0, -2.03, 0.7148), (-1.0, 1.329, -0.4683), (-1.0, 1.526, 0.9883), (1.0, -2.293, -0.6139), (1.0, -2.03, 0.7148), (1.0, 1.329, -0.4683), (1.0, 1.526, 0.9883), (-0.9896, -2.262, 0.3371), (-1.0, 1.464, 0.5295), (1.0, 1.464, 0.5295), (1.01, -2.262, 0.3371)], [], [(8, 1, 3, 9), (9, 3, 7, 10), (10, 7, 5, 11), (11, 5, 1, 8), (2, 6, 4, 0), (7, 3, 1, 5), (4, 11, 8, 0), (6, 10, 11, 4), (2, 9, 10, 6), (0, 8, 9, 2)])
me_cube_017.materials.append(mat_material_004)
me_cube_017.use_remesh_preserve_volume = False
me_cube_017.use_remesh_preserve_attributes = False
me_cube_017.use_mirror_vertex_groups = False
me_cube_017.update()
me_cube_018 = bpy.data.meshes.new('Cube.018')
me_cube_018.from_pydata([(-1.0, 0.6509, -3.791), (-1.0, 0.6509, 2.374), (-1.0, 1.0, -3.791), (-1.0, 1.0, 2.374), (1.0, 0.6509, -3.791), (1.0, 0.6509, 2.374), (1.0, 1.0, -3.791), (1.0, 1.0, 2.374)], [], [(0, 1, 3, 2), (2, 3, 7, 6), (6, 7, 5, 4), (4, 5, 1, 0), (2, 6, 4, 0), (7, 3, 1, 5)])
me_cube_018.materials.append(mat_material_019)
me_cube_018.use_remesh_preserve_volume = False
me_cube_018.use_remesh_preserve_attributes = False
me_cube_018.use_mirror_vertex_groups = False
me_cube_018.update()
me_cube_019 = bpy.data.meshes.new('Cube.019')
me_cube_019.from_pydata([(0.1353, 0.6789, -3.876), (-1.145, 0.7332, 1.109), (0.1353, 1.028, -3.876), (-1.145, 1.082, 1.109), (1.044, 0.6579, -3.883), (-0.2929, 0.7111, 1.102), (1.044, 1.007, -3.883), (-0.2929, 1.06, 1.102)], [], [(0, 1, 3, 2), (2, 3, 7, 6), (6, 7, 5, 4), (4, 5, 1, 0), (2, 6, 4, 0), (7, 3, 1, 5)])
me_cube_019.materials.append(mat_material_018)
me_cube_019.use_remesh_preserve_volume = False
me_cube_019.use_remesh_preserve_attributes = False
me_cube_019.use_mirror_vertex_groups = False
me_cube_019.update()
me_cube_021 = bpy.data.meshes.new('Cube.021')
me_cube_021.from_pydata([(-1.0, 0.6509, -3.791), (-1.0, 0.6509, 2.374), (-1.0, 1.0, -3.791), (-1.0, 1.0, 2.374), (1.0, 0.6509, -3.791), (1.0, 0.6509, 2.374), (1.0, 1.0, -3.791), (1.0, 1.0, 2.374)], [], [(0, 1, 3, 2), (2, 3, 7, 6), (6, 7, 5, 4), (4, 5, 1, 0), (2, 6, 4, 0), (7, 3, 1, 5)])
me_cube_021.materials.append(mat_material_025)
me_cube_021.use_remesh_preserve_volume = False
me_cube_021.use_remesh_preserve_attributes = False
me_cube_021.use_mirror_vertex_groups = False
me_cube_021.update()
me_cube_020 = bpy.data.meshes.new('Cube.020')
me_cube_020.from_pydata([(0.9223, 0.1827, -3.931), (0.243, 0.7904, 1.141), (0.9223, 0.5318, -3.931), (0.243, 1.14, 1.141), (1.686, 0.1284, -3.962), (1.006, 0.7361, 1.11), (1.686, 0.4776, -3.962), (1.006, 1.085, 1.11)], [], [(0, 1, 3, 2), (2, 3, 7, 6), (6, 7, 5, 4), (4, 5, 1, 0), (2, 6, 4, 0), (7, 3, 1, 5)])
me_cube_020.materials.append(mat_material_026)
me_cube_020.use_remesh_preserve_volume = False
me_cube_020.use_remesh_preserve_attributes = False
me_cube_020.use_mirror_vertex_groups = False
me_cube_020.update()
me_cube_022 = bpy.data.meshes.new('Cube.022')
me_cube_022.from_pydata([(-1.0, 0.6509, -3.791), (-1.0, 0.6509, -2.228), (-1.0, 0.804, -3.791), (-1.0, 0.804, -2.228), (1.0, 0.6509, -3.791), (1.0, 0.6509, -2.228), (1.0, 0.804, -3.791), (1.0, 0.804, -2.228)], [], [(0, 1, 3, 2), (2, 3, 7, 6), (6, 7, 5, 4), (4, 5, 1, 0), (2, 6, 4, 0), (7, 3, 1, 5)])
me_cube_022.materials.append(mat_black)
me_cube_022.use_remesh_preserve_volume = False
me_cube_022.use_remesh_preserve_attributes = False
me_cube_022.use_mirror_vertex_groups = False
me_cube_022.update()
me_cube_023 = bpy.data.meshes.new('Cube.023')
me_cube_023.from_pydata([(-1.0, 0.6509, -3.791), (-1.0, 0.6509, -2.228), (-1.0, 1.0, -3.791), (-1.0, 1.0, -2.228), (1.0, 0.6509, -3.791), (1.0, 0.6509, -2.228), (1.0, 1.0, -3.791), (1.0, 1.0, -2.228)], [], [(0, 1, 3, 2), (2, 3, 7, 6), (6, 7, 5, 4), (4, 5, 1, 0), (2, 6, 4, 0), (7, 3, 1, 5)])
me_cube_023.materials.append(mat_material_022)
me_cube_023.use_remesh_preserve_volume = False
me_cube_023.use_remesh_preserve_attributes = False
me_cube_023.use_mirror_vertex_groups = False
me_cube_023.update()
me_cube_024 = bpy.data.meshes.new('Cube.024')
me_cube_024.from_pydata([(-1.0, 0.6509, -3.791), (-1.0, 0.6509, -2.228), (-1.0, 1.0, -3.791), (-1.0, 1.0, -2.228), (1.0, 0.6509, -3.791), (1.0, 0.6509, -2.228), (1.0, 1.0, -3.791), (1.0, 1.0, -2.228)], [], [(0, 1, 3, 2), (2, 3, 7, 6), (6, 7, 5, 4), (4, 5, 1, 0), (2, 6, 4, 0), (7, 3, 1, 5)])
me_cube_024.materials.append(mat_material_023)
me_cube_024.use_remesh_preserve_volume = False
me_cube_024.use_remesh_preserve_attributes = False
me_cube_024.use_mirror_vertex_groups = False
me_cube_024.update()
me_cube_025 = bpy.data.meshes.new('Cube.025')
me_cube_025.from_pydata([(-1.0, 0.8418, -3.791), (-1.0, 0.8418, -2.228), (-1.0, 1.0, -3.791), (-1.0, 1.0, -2.228), (1.0, 0.8418, -3.791), (1.0, 0.8418, -2.228), (1.0, 1.0, -3.791), (1.0, 1.0, -2.228)], [], [(0, 1, 3, 2), (2, 3, 7, 6), (6, 7, 5, 4), (4, 5, 1, 0), (2, 6, 4, 0), (7, 3, 1, 5)])
me_cube_025.materials.append(mat_material_024)
me_cube_025.use_remesh_preserve_volume = False
me_cube_025.use_remesh_preserve_attributes = False
me_cube_025.use_mirror_vertex_groups = False
me_cube_025.update()
me_cube_029 = bpy.data.meshes.new('Cube.029')
me_cube_029.from_pydata([(-1.0, 0.6509, -3.791), (-1.0, 0.6509, -2.228), (-1.0, 0.7899, -3.791), (-1.0, 0.7899, -2.228), (1.0, 0.6509, -3.791), (1.0, 0.6509, -2.228), (1.0, 0.7899, -3.791), (1.0, 0.7899, -2.228)], [], [(0, 1, 3, 2), (2, 3, 7, 6), (6, 7, 5, 4), (4, 5, 1, 0), (2, 6, 4, 0), (7, 3, 1, 5)])
me_cube_029.materials.append(mat_material_020)
me_cube_029.use_remesh_preserve_volume = False
me_cube_029.use_remesh_preserve_attributes = False
me_cube_029.use_mirror_vertex_groups = False
me_cube_029.update()
me_cube_028 = bpy.data.meshes.new('Cube.028')
me_cube_028.from_pydata([(-1.0, 0.6509, -3.791), (-1.0, 0.6509, -2.228), (-1.0, 1.0, -3.791), (-1.0, 1.0, -2.228), (1.0, 0.6509, -3.791), (1.0, 0.6509, -2.228), (1.0, 1.0, -3.791), (1.0, 1.0, -2.228)], [], [(0, 1, 3, 2), (2, 3, 7, 6), (6, 7, 5, 4), (4, 5, 1, 0), (2, 6, 4, 0), (7, 3, 1, 5)])
me_cube_028.materials.append(mat_material_017)
me_cube_028.use_remesh_preserve_volume = False
me_cube_028.use_remesh_preserve_attributes = False
me_cube_028.use_mirror_vertex_groups = False
me_cube_028.update()
me_cube_027 = bpy.data.meshes.new('Cube.027')
me_cube_027.from_pydata([(-1.0, 0.6509, -3.791), (-1.0, 0.6509, -2.228), (-1.0, 1.0, -3.791), (-1.0, 1.0, -2.228), (1.0, 0.6509, -3.791), (1.0, 0.6509, -2.228), (1.0, 1.0, -3.791), (1.0, 1.0, -2.228)], [], [(0, 1, 3, 2), (2, 3, 7, 6), (6, 7, 5, 4), (4, 5, 1, 0), (2, 6, 4, 0), (7, 3, 1, 5)])
me_cube_027.materials.append(mat_material_016)
me_cube_027.use_remesh_preserve_volume = False
me_cube_027.use_remesh_preserve_attributes = False
me_cube_027.use_mirror_vertex_groups = False
me_cube_027.update()
me_cube_026 = bpy.data.meshes.new('Cube.026')
me_cube_026.from_pydata([(-1.0, 0.7872, -3.791), (-1.0, 0.7872, -2.228), (-1.0, 1.0, -3.791), (-1.0, 1.0, -2.228), (1.0, 0.7872, -3.791), (1.0, 0.7872, -2.228), (1.0, 1.0, -3.791), (1.0, 1.0, -2.228)], [], [(0, 1, 3, 2), (2, 3, 7, 6), (6, 7, 5, 4), (4, 5, 1, 0), (2, 6, 4, 0), (7, 3, 1, 5)])
me_cube_026.materials.append(mat_material_021)
me_cube_026.use_remesh_preserve_volume = False
me_cube_026.use_remesh_preserve_attributes = False
me_cube_026.use_mirror_vertex_groups = False
me_cube_026.update()
me_cube_032 = bpy.data.meshes.new('Cube.032')
me_cube_032.from_pydata([(-1.0, -1.0, -1.0), (-1.0, -1.0, 1.0), (-1.0, 2.856, -1.0), (-1.0, 2.856, 1.0), (1.0, -1.0, -1.0), (1.0, -1.0, 1.0), (1.0, 2.856, -1.0), (1.0, 2.856, 1.0)], [], [(0, 1, 3, 2), (2, 3, 7, 6), (6, 7, 5, 4), (4, 5, 1, 0), (2, 6, 4, 0), (7, 3, 1, 5)])
me_cube_032.materials.append(mat_material_013)
me_cube_032.use_remesh_preserve_volume = False
me_cube_032.use_remesh_preserve_attributes = False
me_cube_032.use_mirror_vertex_groups = False
me_cube_032.update()
me_cube_034 = bpy.data.meshes.new('Cube.034')
me_cube_034.from_pydata([(-1.0, -1.0, -1.0), (-1.0, -1.0, 1.0), (-1.0, 2.856, -1.0), (-1.0, 2.856, 1.0), (1.0, -1.0, -1.0), (1.0, -1.0, 1.0), (1.0, 2.856, -1.0), (1.0, 2.856, 1.0)], [], [(0, 1, 3, 2), (2, 3, 7, 6), (6, 7, 5, 4), (4, 5, 1, 0), (2, 6, 4, 0), (7, 3, 1, 5)])
me_cube_034.materials.append(mat_material_010)
me_cube_034.use_remesh_preserve_volume = False
me_cube_034.use_remesh_preserve_attributes = False
me_cube_034.use_mirror_vertex_groups = False
me_cube_034.update()
me_cube_033 = bpy.data.meshes.new('Cube.033')
me_cube_033.from_pydata([(-2.035, -1.0, -1.0), (-2.035, -1.0, 1.0), (-2.035, 2.856, -1.0), (-2.035, 2.856, 1.0), (1.0, -1.0, -1.0), (1.0, -1.0, 1.0), (1.0, 2.856, -1.0), (1.0, 2.856, 1.0)], [], [(0, 1, 3, 2), (2, 3, 7, 6), (6, 7, 5, 4), (4, 5, 1, 0), (2, 6, 4, 0), (7, 3, 1, 5)])
me_cube_033.materials.append(mat_material_009)
me_cube_033.use_remesh_preserve_volume = False
me_cube_033.use_remesh_preserve_attributes = False
me_cube_033.use_mirror_vertex_groups = False
me_cube_033.update()
me_cube_036 = bpy.data.meshes.new('Cube.036')
me_cube_036.from_pydata([(-1.0, 0.6275, -0.4603), (-1.0, 0.6275, 0.4628), (-1.0, 1.389, -0.4603), (-1.0, 1.389, 0.4628), (0.674, 0.4304, -0.4603), (0.674, 0.4304, 0.4628), (0.674, 1.192, -0.4603), (0.674, 1.192, 0.4628)], [], [(0, 1, 3, 2), (2, 3, 7, 6), (6, 7, 5, 4), (4, 5, 1, 0), (2, 6, 4, 0), (7, 3, 1, 5)])
me_cube_036.materials.append(mat_material_030)
me_cube_036.use_remesh_preserve_volume = False
me_cube_036.use_remesh_preserve_attributes = False
me_cube_036.use_mirror_vertex_groups = False
me_cube_036.update()
me_cube_040 = bpy.data.meshes.new('Cube.040')
me_cube_040.from_pydata([(0.3888, 0.8855, 0.04267), (0.3888, 0.8855, 0.821), (0.3888, 1.0, 0.04267), (0.3888, 1.0, 0.821), (1.0, 0.8855, 0.04267), (1.0, 0.8855, 0.821), (1.0, 1.0, 0.04267), (1.0, 1.0, 0.821)], [], [(0, 1, 3, 2), (2, 3, 7, 6), (6, 7, 5, 4), (4, 5, 1, 0), (2, 6, 4, 0), (7, 3, 1, 5)])
me_cube_040.materials.append(mat_material_033)
me_cube_040.use_remesh_preserve_volume = False
me_cube_040.use_remesh_preserve_attributes = False
me_cube_040.use_mirror_vertex_groups = False
me_cube_040.update()
me_cube_041 = bpy.data.meshes.new('Cube.041')
me_cube_041.from_pydata([(-0.5135, 0.8855, 0.05556), (-0.5135, 0.8855, 0.821), (-0.5135, 1.0, 0.05556), (-0.5135, 1.0, 0.821), (1.0, 0.8855, 0.05556), (1.0, 0.8855, 0.821), (1.0, 1.0, 0.05556), (1.0, 1.0, 0.821)], [], [(0, 1, 3, 2), (2, 3, 7, 6), (6, 7, 5, 4), (4, 5, 1, 0), (2, 6, 4, 0), (7, 3, 1, 5)])
me_cube_041.materials.append(mat_material_034)
me_cube_041.use_remesh_preserve_volume = False
me_cube_041.use_remesh_preserve_attributes = False
me_cube_041.use_mirror_vertex_groups = False
me_cube_041.update()
me_plane_001 = bpy.data.meshes.new('Plane.001')
me_plane_001.from_pydata([(-0.7388, 0.5036, 0.09489), (1.901, 0.5036, 0.073), (-0.2041, 1.133, -0.0617), (1.686, 1.031, -0.04549), (0.5858, 0.5036, 0.1115), (0.7446, 1.082, -0.03149)], [], [(4, 1, 3, 5), (0, 4, 5, 2)])
me_plane_001.materials.append(mat_material_039)
me_plane_001.use_remesh_preserve_volume = False
me_plane_001.use_remesh_preserve_attributes = False
me_plane_001.use_mirror_vertex_groups = False
me_plane_001.update()
me_plane_002 = bpy.data.meshes.new('Plane.002')
me_plane_002.from_pydata([(-0.7388, 0.5036, 0.01767), (1.901, 0.5036, 0.01767), (-0.2041, 1.133, 0.1624), (1.686, 1.031, 0.1624), (0.5858, 0.5036, 0.01767), (0.7446, 1.082, 0.1624)], [], [(4, 1, 3, 5), (0, 4, 5, 2)])
me_plane_002.materials.append(mat_material_037)
me_plane_002.use_remesh_preserve_volume = False
me_plane_002.use_remesh_preserve_attributes = False
me_plane_002.use_mirror_vertex_groups = False
me_plane_002.update()

# ---- objects
ob_cube = bpy.data.objects.new('Cube', me_cube_003)
ob_cube_001 = bpy.data.objects.new('Cube.001', me_cube_005)
ob_cube_035 = bpy.data.objects.new('Cube.035', me_cube_042)
ob_cylinder_008 = bpy.data.objects.new('Cylinder.008', me_cylinder_009)
ob_plane_002 = bpy.data.objects.new('Plane.002', me_plane_004)
ob_plane = bpy.data.objects.new('Plane', me_plane_003)
ob_torus = bpy.data.objects.new('Torus', me_torus)
ob_cube_032 = bpy.data.objects.new('Cube.032', me_cube_039)
ob_cube_031 = bpy.data.objects.new('Cube.031', me_cube_038)
ob_cube_029 = bpy.data.objects.new('Cube.029', me_cube_035)
ob_cube_025 = bpy.data.objects.new('Cube.025', me_cube_031)
ob_cube_005 = bpy.data.objects.new('Cube.005', me_cube_009)
ob_cylinder_004 = bpy.data.objects.new('Cylinder.004', me_cylinder_004)
ob_cylinder = bpy.data.objects.new('Cylinder', me_cylinder)
ob_cylinder_001 = bpy.data.objects.new('Cylinder.001', me_cylinder_001)
ob_cylinder_002 = bpy.data.objects.new('Cylinder.002', me_cylinder_002)
ob_cylinder_003 = bpy.data.objects.new('Cylinder.003', me_cylinder_003)
ob_cube_002 = bpy.data.objects.new('Cube.002', me_cube_006)
ob_cylinder_006 = bpy.data.objects.new('Cylinder.006', me_cylinder_006)
ob_cylinder_007 = bpy.data.objects.new('Cylinder.007', me_cylinder_007)
ob_cylinder_005 = bpy.data.objects.new('Cylinder.005', me_cylinder_008)
ob_cube_003 = bpy.data.objects.new('Cube.003', me_cube_007)
ob_cube_004 = bpy.data.objects.new('Cube.004', me_cube_008)
ob_cube_006 = bpy.data.objects.new('Cube.006', me_cube_010)
ob_cube_007 = bpy.data.objects.new('Cube.007', me_cube_011)
ob_cube_008 = bpy.data.objects.new('Cube.008', me_cube_012)
ob_cube_009 = bpy.data.objects.new('Cube.009', me_cube_013)
ob_cube_010 = bpy.data.objects.new('Cube.010', me_cube_014)
ob_cube_011 = bpy.data.objects.new('Cube.011', me_cube_015)
ob_cube_013 = bpy.data.objects.new('Cube.013', me_cube_017)
ob_cube_014 = bpy.data.objects.new('Cube.014', me_cube_018)
ob_cube_015 = bpy.data.objects.new('Cube.015', me_cube_019)
ob_cube_017 = bpy.data.objects.new('Cube.017', me_cube_021)
ob_cube_016 = bpy.data.objects.new('Cube.016', me_cube_020)
ob_cube_018 = bpy.data.objects.new('Cube.018', me_cube_022)
ob_cube_019 = bpy.data.objects.new('Cube.019', me_cube_023)
ob_cube_020 = bpy.data.objects.new('Cube.020', me_cube_024)
ob_cube_021 = bpy.data.objects.new('Cube.021', me_cube_025)
ob_cube_024 = bpy.data.objects.new('Cube.024', me_cube_029)
ob_cube_023 = bpy.data.objects.new('Cube.023', me_cube_028)
ob_cube_022 = bpy.data.objects.new('Cube.022', me_cube_027)
ob_cube_012 = bpy.data.objects.new('Cube.012', me_cube_026)
ob_cube_026 = bpy.data.objects.new('Cube.026', me_cube_032)
ob_cube_028 = bpy.data.objects.new('Cube.028', me_cube_034)
ob_cube_027 = bpy.data.objects.new('Cube.027', me_cube_033)
ob_cube_030 = bpy.data.objects.new('Cube.030', me_cube_036)
ob_cube_033 = bpy.data.objects.new('Cube.033', me_cube_040)
ob_cube_034 = bpy.data.objects.new('Cube.034', me_cube_041)
ob_plane_001 = bpy.data.objects.new('Plane.001', me_plane_001)
ob_plane_000 = bpy.data.objects.new('Plane.000', me_plane_002)

# ---- transforms, parenting, visibility, modifiers, constraints
ob_cube.location = (-0.2548, -2.636, 0.9457)
ob_cube.lineart.crease_threshold = 0.0
_m = ob_cube.modifiers.new('Boolean', 'BOOLEAN')
_m.object = ob_cylinder
_m.solver = 'FAST'
_m = ob_cube.modifiers.new('Boolean.001', 'BOOLEAN')
_m.object = ob_cylinder_001
_m.solver = 'FAST'
_m = ob_cube.modifiers.new('Boolean.002', 'BOOLEAN')
_m.object = ob_cylinder_002
_m.solver = 'FAST'
_m = ob_cube.modifiers.new('Boolean.003', 'BOOLEAN')
_m.object = ob_cylinder_003
_m.solver = 'FAST'
ob_cube_001.location = (-0.2548, -2.555, 1.316)
ob_cube_001.lineart.crease_threshold = 0.0
_m = ob_cube_001.modifiers.new('Boolean', 'BOOLEAN')
_m.object = ob_cube_002
_m.solver = 'FAST'
_m = ob_cube_001.modifiers.new('Boolean.001', 'BOOLEAN')
_m.object = ob_cube_003
_m.solver = 'FAST'
_m = ob_cube_001.modifiers.new('Boolean.002', 'BOOLEAN')
_m.object = ob_cube_004
_m.solver = 'FAST'
ob_cube_035.location = (-0.1634, 0.7702, 1.549)
ob_cube_035.scale = (0.05746, 0.05746, 0.05746)
ob_cube_035.lineart.crease_threshold = 0.0
ob_cylinder_008.location = (-0.1593, 0.7881, 1.519)
ob_cylinder_008.scale = (0.009279, 0.009279, 0.009279)
ob_cylinder_008.lineart.crease_threshold = 0.0
ob_plane_002.location = (-0.3003, 0.3197, 1.672)
ob_plane_002.rotation_euler = (0.0, 0.7854, 1.571)
ob_plane_002.lineart.crease_threshold = 0.0
ob_plane.location = (-0.09469, -1.368, 1.454)
ob_plane.rotation_euler = (0.0, 1.047, 4.712)
ob_plane.lineart.crease_threshold = 0.0
ob_torus.location = (0.2151, -0.9314, 0.9458)
ob_torus.rotation_euler = (2.269, 0.0, 0.0)
ob_torus.scale = (0.232, 0.232, 0.232)
ob_torus.lineart.crease_threshold = 0.0
ob_cube_032.location = (-0.4113, -1.154, 0.2573)
ob_cube_032.lineart.crease_threshold = 0.0
ob_cube_031.location = (-0.2405, -0.4463, 1.278)
ob_cube_031.lineart.crease_threshold = 0.0
ob_cube_029.location = (0.9648, -1.696, 1.033)
ob_cube_029.scale = (0.1295, 0.1295, 0.1295)
ob_cube_029.lineart.crease_threshold = 0.0
ob_cube_025.location = (0.7071, 1.587, 0.7735)
ob_cube_025.scale = (0.05609, 0.05609, 0.05609)
ob_cube_025.lineart.crease_threshold = 0.0
ob_cube_005.location = (-0.6892, -2.647, 0.5865)
ob_cube_005.scale = (0.159, 0.159, 0.159)
ob_cube_005.lineart.crease_threshold = 0.0
ob_cylinder_004.location = (-1.455, -1.634, 0.2251)
ob_cylinder_004.rotation_euler = (0.0, 1.571, 0.0)
ob_cylinder_004.scale = (-0.4383, -0.4383, -0.4383)
ob_cylinder_004.lineart.crease_threshold = 0.0
ob_cylinder.location = (-1.036, 0.9317, 0.2465)
ob_cylinder.rotation_euler = (0.0, 1.571, 0.0)
ob_cylinder.scale = (0.4583, 0.4583, 0.4583)
ob_cylinder.display_type = 'WIRE'
ob_cylinder.lineart.crease_threshold = 0.0
ob_cylinder_001.location = (-1.359, -1.64, 0.2465)
ob_cylinder_001.rotation_euler = (0.0, 1.571, 0.0)
ob_cylinder_001.scale = (0.4583, 0.4583, 0.4583)
ob_cylinder_001.display_type = 'WIRE'
ob_cylinder_001.lineart.crease_threshold = 0.0
ob_cylinder_002.location = (0.6735, 0.9317, 0.2465)
ob_cylinder_002.rotation_euler = (0.0, 1.571, 0.0)
ob_cylinder_002.scale = (0.4583, 0.4583, 0.4583)
ob_cylinder_002.display_type = 'WIRE'
ob_cylinder_002.lineart.crease_threshold = 0.0
ob_cylinder_003.location = (0.692, -1.64, 0.2465)
ob_cylinder_003.rotation_euler = (0.0, 1.571, 0.0)
ob_cylinder_003.scale = (0.4583, 0.4583, 0.4583)
ob_cylinder_003.display_type = 'WIRE'
ob_cylinder_003.lineart.crease_threshold = 0.0
ob_cube_002.location = (-0.6284, -0.7347, 1.316)
ob_cube_002.display_type = 'WIRE'
ob_cube_002.lineart.crease_threshold = 0.0
_vg = ob_cube_002.vertex_groups.new(name='Group')
ob_cylinder_006.location = (0.1407, -1.634, 0.2251)
ob_cylinder_006.rotation_euler = (0.0, 1.571, 0.0)
ob_cylinder_006.scale = (-0.4383, -0.4383, -0.4383)
ob_cylinder_006.lineart.crease_threshold = 0.0
ob_cylinder_007.location = (0.1307, 0.9304, 0.2251)
ob_cylinder_007.rotation_euler = (0.0, 1.571, 0.0)
ob_cylinder_007.scale = (-0.4383, -0.4383, -0.4383)
ob_cylinder_007.lineart.crease_threshold = 0.0
ob_cylinder_005.location = (-1.443, 0.9304, 0.2251)
ob_cylinder_005.rotation_euler = (0.0, 1.571, 0.0)
ob_cylinder_005.scale = (-0.4383, -0.4383, -0.4383)
ob_cylinder_005.lineart.crease_threshold = 0.0
ob_cube_003.location = (-0.6284, -0.7347, 1.316)
ob_cube_003.display_type = 'WIRE'
ob_cube_003.lineart.crease_threshold = 0.0
ob_cube_004.location = (-0.6947, -2.314, 1.443)
ob_cube_004.scale = (1.2, 1.2, 1.2)
ob_cube_004.display_type = 'WIRE'
ob_cube_004.lineart.crease_threshold = 0.0
ob_cube_006.location = (0.8262, -2.647, 0.5865)
ob_cube_006.scale = (0.159, 0.159, 0.159)
ob_cube_006.lineart.crease_threshold = 0.0
ob_cube_007.location = (0.5739, -2.647, 0.2468)
ob_cube_007.scale = (0.159, 0.159, 0.159)
ob_cube_007.lineart.crease_threshold = 0.0
ob_cube_008.location = (0.5739, 1.486, 0.2538)
ob_cube_008.scale = (0.159, 0.159, 0.159)
ob_cube_008.lineart.crease_threshold = 0.0
ob_cube_009.location = (-0.6857, 1.476, 0.6469)
ob_cube_009.scale = (0.159, 0.159, 0.159)
ob_cube_009.lineart.crease_threshold = 0.0
ob_cube_010.location = (0.659, 1.476, 0.6469)
ob_cube_010.scale = (0.159, 0.159, 0.159)
ob_cube_010.lineart.crease_threshold = 0.0
ob_cube_011.location = (-0.052, 1.085, 0.8755)
ob_cube_011.scale = (0.159, 0.159, 0.159)
ob_cube_011.lineart.crease_threshold = 0.0
ob_cube_013.location = (-0.1295, -2.041, 0.7217)
ob_cube_013.scale = (0.2899, 0.2899, 0.2899)
ob_cube_013.lineart.crease_threshold = 0.0
ob_cube_014.location = (0.7484, -0.2812, 0.7217)
ob_cube_014.scale = (0.1222, 0.1222, 0.1222)
ob_cube_014.lineart.crease_threshold = 0.0
ob_cube_015.location = (0.7461, -0.2505, 1.487)
ob_cube_015.rotation_euler = (-0.06735, 0.005008, -0.01959)
ob_cube_015.scale = (0.1222, 0.1222, 0.1222)
ob_cube_015.lineart.crease_threshold = 0.0
ob_cube_017.location = (-1.064, -0.2812, 0.7217)
ob_cube_017.scale = (0.1222, 0.1222, 0.1222)
ob_cube_017.lineart.crease_threshold = 0.0
ob_cube_016.location = (-1.101, -0.2505, 1.487)
ob_cube_016.rotation_euler = (0.04636, 0.4115, -0.04597)
ob_cube_016.scale = (0.1222, 0.1222, 0.1222)
ob_cube_016.lineart.crease_threshold = 0.0
ob_cube_018.location = (-1.061, 0.9124, 1.223)
ob_cube_018.scale = (0.1222, 0.1222, 0.1222)
ob_cube_018.lineart.crease_threshold = 0.0
ob_cube_019.location = (-1.057, 0.4435, 0.9872)
ob_cube_019.rotation_euler = (-1.61, -0.0, 0.0)
ob_cube_019.scale = (0.1222, 0.1222, 0.1222)
ob_cube_019.lineart.crease_threshold = 0.0
ob_cube_020.location = (-1.057, -0.0621, 0.9872)
ob_cube_020.rotation_euler = (-1.61, -0.0, 0.0)
ob_cube_020.scale = (0.1222, 0.1222, 0.1222)
ob_cube_020.lineart.crease_threshold = 0.0
ob_cube_021.location = (-1.057, -1.727, 1.223)
ob_cube_021.scale = (0.1222, 0.1222, 0.1222)
ob_cube_021.lineart.crease_threshold = 0.0
ob_cube_024.location = (0.7585, 0.9124, 1.223)
ob_cube_024.scale = (0.1222, 0.1222, 0.1222)
ob_cube_024.lineart.crease_threshold = 0.0
ob_cube_023.location = (0.7585, 0.4435, 0.9872)
ob_cube_023.rotation_euler = (-1.61, -0.0, 0.0)
ob_cube_023.scale = (0.1222, 0.1222, 0.1222)
ob_cube_023.lineart.crease_threshold = 0.0
ob_cube_022.location = (0.7585, -0.0621, 0.9872)
ob_cube_022.rotation_euler = (-1.61, -0.0, 0.0)
ob_cube_022.scale = (0.1222, 0.1222, 0.1222)
ob_cube_022.lineart.crease_threshold = 0.0
ob_cube_012.location = (0.7585, -1.727, 1.223)
ob_cube_012.scale = (0.1222, 0.1222, 0.1222)
ob_cube_012.lineart.crease_threshold = 0.0
ob_cube_026.location = (-1.036, 1.595, 0.7735)
ob_cube_026.scale = (0.05609, 0.05609, 0.05609)
ob_cube_026.lineart.crease_threshold = 0.0
ob_cube_028.location = (0.7146, -2.625, 0.7017)
ob_cube_028.scale = (0.05609, 0.05609, 0.05609)
ob_cube_028.lineart.crease_threshold = 0.0
ob_cube_027.location = (-0.9778, -2.639, 0.7129)
ob_cube_027.scale = (0.05609, 0.05609, 0.05609)
ob_cube_027.lineart.crease_threshold = 0.0
ob_cube_030.location = (-1.219, -1.748, 1.033)
ob_cube_030.scale = (0.1295, 0.1295, 0.1295)
ob_cube_030.lineart.crease_threshold = 0.0
ob_cube_033.location = (-1.32, -1.154, 0.2573)
ob_cube_033.lineart.crease_threshold = 0.0
ob_cube_034.location = (-0.4113, -0.126, 0.2573)
ob_cube_034.lineart.crease_threshold = 0.0
ob_plane_001.location = (0.712, -0.8377, 0.4911)
ob_plane_001.rotation_euler = (1.571, 0.0, 1.571)
ob_plane_001.lineart.crease_threshold = 0.0
ob_plane_000.location = (-1.125, -0.8377, 0.4911)
ob_plane_000.rotation_euler = (1.571, 0.0, 1.571)
ob_plane_000.lineart.crease_threshold = 0.0

# ---- collection membership
col_collection_1.objects.link(ob_cube)
col_collection_1.objects.link(ob_cube_001)
col_collection_2.objects.link(ob_cube_035)
col_collection_2.objects.link(ob_cylinder_008)
col_collection_2.objects.link(ob_plane_002)
col_collection_2.objects.link(ob_plane)
col_collection_2.objects.link(ob_torus)
col_collection_2.objects.link(ob_cube_032)
col_collection_2.objects.link(ob_cube_031)
col_collection_2.objects.link(ob_cube_029)
col_collection_2.objects.link(ob_cube_025)
col_collection_2.objects.link(ob_cube_005)
col_collection_2.objects.link(ob_cylinder_004)
col_collection_2.objects.link(ob_cylinder)
col_collection_2.objects.link(ob_cylinder_001)
col_collection_2.objects.link(ob_cylinder_002)
col_collection_2.objects.link(ob_cylinder_003)
col_collection_2.objects.link(ob_cube_002)
col_collection_2.objects.link(ob_cylinder_006)
col_collection_2.objects.link(ob_cylinder_007)
col_collection_2.objects.link(ob_cylinder_005)
col_collection_2.objects.link(ob_cube_003)
col_collection_2.objects.link(ob_cube_004)
col_collection_2.objects.link(ob_cube_006)
col_collection_2.objects.link(ob_cube_007)
col_collection_2.objects.link(ob_cube_008)
col_collection_2.objects.link(ob_cube_009)
col_collection_2.objects.link(ob_cube_010)
col_collection_2.objects.link(ob_cube_011)
col_collection_2.objects.link(ob_cube_013)
col_collection_2.objects.link(ob_cube_014)
col_collection_2.objects.link(ob_cube_015)
col_collection_2.objects.link(ob_cube_017)
col_collection_2.objects.link(ob_cube_016)
col_collection_2.objects.link(ob_cube_018)
col_collection_2.objects.link(ob_cube_019)
col_collection_2.objects.link(ob_cube_020)
col_collection_2.objects.link(ob_cube_021)
col_collection_2.objects.link(ob_cube_024)
col_collection_2.objects.link(ob_cube_023)
col_collection_2.objects.link(ob_cube_022)
col_collection_2.objects.link(ob_cube_012)
col_collection_2.objects.link(ob_cube_026)
col_collection_2.objects.link(ob_cube_028)
col_collection_2.objects.link(ob_cube_027)
col_collection_2.objects.link(ob_cube_030)
col_collection_2.objects.link(ob_cube_033)
col_collection_2.objects.link(ob_cube_034)
col_collection_2.objects.link(ob_plane_001)
col_collection_2.objects.link(ob_plane_000)

# ---- scene / render settings (as saved in the file)
scene.frame_start = 1; scene.frame_end = 50; scene.frame_set(1)
scene.render.engine = 'BLENDER_EEVEE_NEXT'
scene.render.resolution_percentage = 50
scene.render.dither_intensity = 0.0
scene.cycles.use_denoising = False
scene.cycles.samples = 128
scene.cycles.sampling_pattern = 'TABULATED_SOBOL'
scene.cycles.use_adaptive_sampling = False
scene.cycles.use_light_tree = False
scene.cycles.blur_glossy = 0.0
scene.cycles.sample_clamp_indirect = 0.0
scene.view_settings.view_transform = 'Standard'
bpy.context.view_layer.update()

# ---- added for rendering (the .blend has no active camera and no usable light): camera, sun
cam_auto = bpy.data.cameras.new('AutoCamera')
cam_auto.lens = 50.0
cam_auto.sensor_width = 36.0
cam_auto.clip_end = 1000.0
ob_auto_camera = bpy.data.objects.new('AutoCamera', cam_auto)
scene.collection.objects.link(ob_auto_camera)
ob_auto_camera.location = (6.03291, -7.92114, 4.62762)
ob_auto_camera.rotation_euler = (1.09748, -7.21219e-08, 0.694738)
scene.camera = ob_auto_camera
light_auto_sun = bpy.data.lights.new('AutoSun', 'SUN')
light_auto_sun.energy = 3.0
light_auto_sun.angle = 0.0523599
ob_auto_sun = bpy.data.objects.new('AutoSun', light_auto_sun)
scene.collection.objects.link(ob_auto_sun)
ob_auto_sun.rotation_euler = (0.872665, 0.174533, 0.523599)
bpy.context.view_layer.update()
